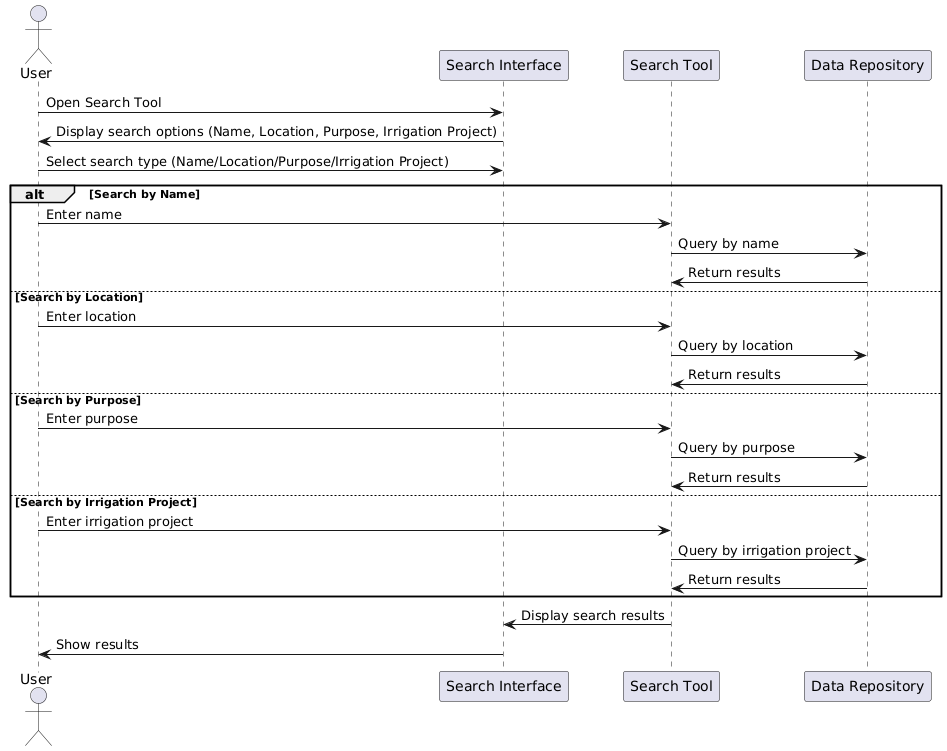

The diagram above was rendered by PlantUML. Its source (embedded in the PNG):
@startuml
actor User
participant "Search Interface" as SearchInterface
participant "Search Tool" as SearchTool
participant "Data Repository" as DataRepo

User  -> SearchInterface: Open Search Tool
SearchInterface -> User: Display search options (Name, Location, Purpose, Irrigation Project)

User  -> SearchInterface: Select search type (Name/Location/Purpose/Irrigation Project)
alt Search by Name
    User -> SearchTool: Enter name
    SearchTool -> DataRepo: Query by name
    DataRepo -> SearchTool: Return results
else Search by Location
    User -> SearchTool: Enter location
    SearchTool -> DataRepo: Query by location
    DataRepo -> SearchTool: Return results
else Search by Purpose
    User -> SearchTool: Enter purpose
    SearchTool -> DataRepo: Query by purpose
    DataRepo -> SearchTool: Return results
else Search by Irrigation Project
    User -> SearchTool: Enter irrigation project
    SearchTool -> DataRepo: Query by irrigation project
    DataRepo -> SearchTool: Return results
end

SearchTool -> SearchInterface: Display search results
SearchInterface -> User: Show results
@enduml